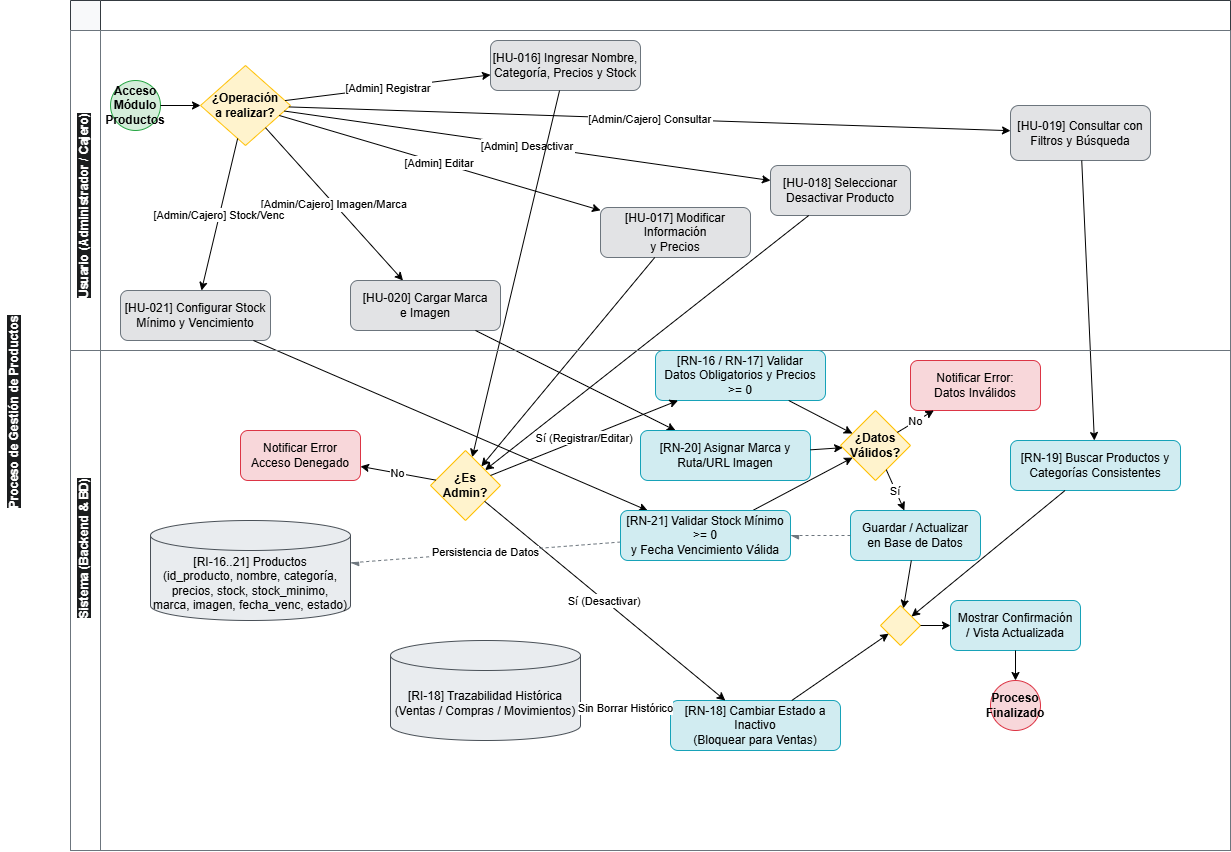

The diagram above was exported from draw.io. Its source (the exported page's mxGraphModel, read from the mxfile embedded in the PNG):
<mxGraphModel dx="1229" dy="756" grid="1" gridSize="10" guides="1" tooltips="1" connect="1" arrows="1" fold="1" page="1" pageScale="1" pageWidth="1169" pageHeight="827" background="#ffffff" math="0" shadow="0">
  <root>
    <mxCell id="0" />
    <mxCell id="1" parent="0" />
    <mxCell id="pool_5" parent="1" style="swimlane;html=1;childLayout=stackLayout;horizontal=true;startSize=30;horizontalStack=false;resizeParent=1;resizeParentMax=0;resizeLast=0;collapsible=0;marginBottom=0;whiteSpace=wrap;fontStyle=1;fillColor=#f8f9fa;strokeColor=#343a40;" value="" vertex="1">
      <mxGeometry height="850" width="1160" x="80" as="geometry" />
    </mxCell>
    <mxCell id="lane_actores_prod" parent="pool_5" style="swimlane;html=1;horizontal=false;startSize=30;fillColor=#ffffff;strokeColor=#6c757d;" value="" vertex="1">
      <mxGeometry height="320" width="1160" y="30" as="geometry" />
    </mxCell>
    <mxCell id="start_prod" parent="lane_actores_prod" style="ellipse;whiteSpace=wrap;html=1;fillColor=#d4edda;strokeColor=#28a745;fontStyle=1;" value="Acceso Módulo&#10;Productos" vertex="1">
      <mxGeometry height="50" width="50" x="40" y="50" as="geometry" />
    </mxCell>
    <mxCell id="gw_opciones_prod" parent="lane_actores_prod" style="rhombus;whiteSpace=wrap;html=1;fillColor=#fff3cd;strokeColor=#ffc107;fontStyle=1;" value="¿Operación&#10;a realizar?" vertex="1">
      <mxGeometry height="80" width="90" x="130" y="35" as="geometry" />
    </mxCell>
    <mxCell id="task_ingresar_prod" parent="lane_actores_prod" style="rounded=1;whiteSpace=wrap;html=1;fillColor=#e2e3e5;strokeColor=#6c757d;" value="[HU-016] Ingresar Nombre,&#10;Categoría, Precios y Stock" vertex="1">
      <mxGeometry height="50" width="150" x="420" y="10" as="geometry" />
    </mxCell>
    <mxCell id="task_consultar_prod" parent="lane_actores_prod" style="rounded=1;whiteSpace=wrap;html=1;fillColor=#e2e3e5;strokeColor=#6c757d;" value="[HU-019] Consultar con&#10;Filtros y Búsqueda" vertex="1">
      <mxGeometry height="55" width="140" x="940" y="75" as="geometry" />
    </mxCell>
    <mxCell id="task_modificar_prod" parent="lane_actores_prod" style="rounded=1;whiteSpace=wrap;html=1;fillColor=#e2e3e5;strokeColor=#6c757d;" value="[HU-017] Modificar Información&#10;y Precios" vertex="1">
      <mxGeometry height="50" width="150" x="530" y="177" as="geometry" />
    </mxCell>
    <mxCell id="task_gestionar_img_marca" parent="lane_actores_prod" style="rounded=1;whiteSpace=wrap;html=1;fillColor=#e2e3e5;strokeColor=#6c757d;" value="[HU-020] Cargar Marca&#10;e Imagen" vertex="1">
      <mxGeometry height="50" width="150" x="280" y="250" as="geometry" />
    </mxCell>
    <mxCell id="task_config_stock_venc" parent="lane_actores_prod" style="rounded=1;whiteSpace=wrap;html=1;fillColor=#e2e3e5;strokeColor=#6c757d;" value="[HU-021] Configurar Stock&#10;Mínimo y Vencimiento" vertex="1">
      <mxGeometry height="50" width="150" x="50" y="260" as="geometry" />
    </mxCell>
    <mxCell id="task_desactivar_prod" parent="lane_actores_prod" style="rounded=1;whiteSpace=wrap;html=1;fillColor=#e2e3e5;strokeColor=#6c757d;" value="[HU-018] Seleccionar&#10;Desactivar Producto" vertex="1">
      <mxGeometry height="50" width="140" x="700" y="135" as="geometry" />
    </mxCell>
    <mxCell id="flow_pr1" edge="1" parent="lane_actores_prod" source="start_prod" target="gw_opciones_prod">
      <mxGeometry relative="1" as="geometry" />
    </mxCell>
    <mxCell id="flow_prop1" edge="1" parent="lane_actores_prod" source="gw_opciones_prod" target="task_ingresar_prod" value="[Admin] Registrar">
      <mxGeometry relative="1" as="geometry" />
    </mxCell>
    <mxCell id="flow_prop2" edge="1" parent="lane_actores_prod" source="gw_opciones_prod" target="task_consultar_prod" value="[Admin/Cajero] Consultar">
      <mxGeometry relative="1" as="geometry" />
    </mxCell>
    <mxCell id="flow_prop3" edge="1" parent="lane_actores_prod" source="gw_opciones_prod" target="task_modificar_prod" value="[Admin] Editar">
      <mxGeometry relative="1" as="geometry" />
    </mxCell>
    <mxCell id="flow_prop4" edge="1" parent="lane_actores_prod" source="gw_opciones_prod" target="task_gestionar_img_marca" value="[Admin/Cajero] Imagen/Marca">
      <mxGeometry relative="1" as="geometry" />
    </mxCell>
    <mxCell id="flow_prop5" edge="1" parent="lane_actores_prod" source="gw_opciones_prod" target="task_config_stock_venc" value="[Admin/Cajero] Stock/Venc">
      <mxGeometry relative="1" as="geometry" />
    </mxCell>
    <mxCell id="flow_prop6" edge="1" parent="lane_actores_prod" source="gw_opciones_prod" target="task_desactivar_prod" value="[Admin] Desactivar">
      <mxGeometry relative="1" as="geometry" />
    </mxCell>
    <mxCell id="ZMAg52U7Ok71P2nm1qCM-2" parent="lane_actores_prod" style="text;whiteSpace=wrap;html=1;rotation=270;" value="&lt;span style=&quot;color: rgb(255, 255, 255); font-family: Helvetica; font-size: 12px; font-style: normal; font-variant-ligatures: normal; font-variant-caps: normal; font-weight: 700; letter-spacing: normal; orphans: 2; text-align: center; text-indent: 0px; text-transform: none; widows: 2; word-spacing: 0px; -webkit-text-stroke-width: 0px; white-space: nowrap; background-color: rgb(27, 29, 30); text-decoration-thickness: initial; text-decoration-style: initial; text-decoration-color: initial; display: inline !important; float: none;&quot;&gt;Usuario (Administrador / Cajero)&lt;/span&gt;" vertex="1">
      <mxGeometry height="40" width="220" x="-90" y="140" as="geometry" />
    </mxCell>
    <mxCell id="flow_sys_reg_pr" edge="1" parent="pool_5" source="task_ingresar_prod" target="gw_validar_admin_prod">
      <mxGeometry relative="1" as="geometry" />
    </mxCell>
    <mxCell id="flow_sys_edit_pr" edge="1" parent="pool_5" source="task_modificar_prod" target="gw_validar_admin_prod">
      <mxGeometry relative="1" as="geometry" />
    </mxCell>
    <mxCell id="flow_sys_des_pr" edge="1" parent="pool_5" source="task_desactivar_prod" target="gw_validar_admin_prod">
      <mxGeometry relative="1" as="geometry" />
    </mxCell>
    <mxCell id="flow_sys_cons_pr" edge="1" parent="pool_5" source="task_consultar_prod" target="task_ejecutar_consulta">
      <mxGeometry relative="1" as="geometry" />
    </mxCell>
    <mxCell id="flow_sys_img_pr" edge="1" parent="pool_5" source="task_gestionar_img_marca" target="task_validar_img_marca">
      <mxGeometry relative="1" as="geometry" />
    </mxCell>
    <mxCell id="flow_sys_stk_pr" edge="1" parent="pool_5" source="task_config_stock_venc" target="task_validar_stock_venc">
      <mxGeometry relative="1" as="geometry" />
    </mxCell>
    <mxCell id="lane_sys_prod" parent="pool_5" style="swimlane;html=1;horizontal=false;startSize=30;fillColor=#ffffff;strokeColor=#6c757d;" value="" vertex="1">
      <mxGeometry height="500" width="1160" y="350" as="geometry" />
    </mxCell>
    <mxCell id="gw_validar_admin_prod" parent="lane_sys_prod" style="rhombus;whiteSpace=wrap;html=1;fillColor=#fff3cd;strokeColor=#ffc107;fontStyle=1;" value="¿Es Admin?" vertex="1">
      <mxGeometry height="70" width="70" x="360" y="100" as="geometry" />
    </mxCell>
    <mxCell id="task_error_permiso_prod" parent="lane_sys_prod" style="rounded=1;whiteSpace=wrap;html=1;fillColor=#f8d7da;strokeColor=#dc3545;" value="Notificar Error&#10;Acceso Denegado" vertex="1">
      <mxGeometry height="50" width="120" x="170" y="80" as="geometry" />
    </mxCell>
    <mxCell id="task_validar_reg_prod" parent="lane_sys_prod" style="rounded=1;whiteSpace=wrap;html=1;fillColor=#d1ecf1;strokeColor=#17a2b8;" value="[RN-16 / RN-17] Validar&#10;Datos Obligatorios y Precios &gt;= 0" vertex="1">
      <mxGeometry height="50" width="170" x="585" as="geometry" />
    </mxCell>
    <mxCell id="task_ejecutar_consulta" parent="lane_sys_prod" style="rounded=1;whiteSpace=wrap;html=1;fillColor=#d1ecf1;strokeColor=#17a2b8;" value="[RN-19] Buscar Productos y&#10;Categorías Consistentes" vertex="1">
      <mxGeometry height="50" width="170" x="940" y="90" as="geometry" />
    </mxCell>
    <mxCell id="task_validar_img_marca" parent="lane_sys_prod" style="rounded=1;whiteSpace=wrap;html=1;fillColor=#d1ecf1;strokeColor=#17a2b8;" value="[RN-20] Asignar Marca y&#10;Ruta/URL Imagen" vertex="1">
      <mxGeometry height="50" width="170" x="570" y="80" as="geometry" />
    </mxCell>
    <mxCell id="task_inactivar_prod" parent="lane_sys_prod" style="rounded=1;whiteSpace=wrap;html=1;fillColor=#d1ecf1;strokeColor=#17a2b8;" value="[RN-18] Cambiar Estado a Inactivo&#10;(Bloquear para Ventas)" vertex="1">
      <mxGeometry height="50" width="170" x="600" y="350" as="geometry" />
    </mxCell>
    <mxCell id="gw_validar_datos" parent="lane_sys_prod" style="rhombus;whiteSpace=wrap;html=1;fillColor=#fff3cd;strokeColor=#ffc107;fontStyle=1;" value="¿Datos&#10;Válidos?" vertex="1">
      <mxGeometry height="70" width="70" x="770" y="60" as="geometry" />
    </mxCell>
    <mxCell id="task_error_datos" parent="lane_sys_prod" style="rounded=1;whiteSpace=wrap;html=1;fillColor=#f8d7da;strokeColor=#dc3545;" value="Notificar Error:&#10;Datos Inválidos" vertex="1">
      <mxGeometry height="50" width="130" x="840" y="10" as="geometry" />
    </mxCell>
    <mxCell id="task_guardar_prod" parent="lane_sys_prod" style="rounded=1;whiteSpace=wrap;html=1;fillColor=#d1ecf1;strokeColor=#17a2b8;" value="Guardar / Actualizar&#10;en Base de Datos" vertex="1">
      <mxGeometry height="50" width="130" x="780" y="160" as="geometry" />
    </mxCell>
    <mxCell id="gw_merge_prod" parent="lane_sys_prod" style="rhombus;whiteSpace=wrap;html=1;fillColor=#fff3cd;strokeColor=#ffc107;" value="" vertex="1">
      <mxGeometry height="40" width="40" x="810" y="255" as="geometry" />
    </mxCell>
    <mxCell id="task_notificar_prod" parent="lane_sys_prod" style="rounded=1;whiteSpace=wrap;html=1;fillColor=#d1ecf1;strokeColor=#17a2b8;" value="Mostrar Confirmación&#10;/ Vista Actualizada" vertex="1">
      <mxGeometry height="50" width="130" x="880" y="250" as="geometry" />
    </mxCell>
    <mxCell id="end_prod" parent="lane_sys_prod" style="ellipse;whiteSpace=wrap;html=1;fillColor=#f8d7da;strokeColor=#dc3545;fontStyle=1;" value="Proceso&#10;Finalizado" vertex="1">
      <mxGeometry height="50" width="50" x="920" y="330" as="geometry" />
    </mxCell>
    <mxCell id="db_productos" parent="lane_sys_prod" style="shape=cylinder3;whiteSpace=wrap;html=1;boundedLbl=1;backgroundOutline=1;size=15;fillColor=#e9ecef;strokeColor=#495057;" value="[RI-16..21] Productos&#10;(id_producto, nombre, categoría,&#10;precios, stock, stock_minimo,&#10;marca, imagen, fecha_venc, estado)" vertex="1">
      <mxGeometry height="100" width="200" x="80" y="170" as="geometry" />
    </mxCell>
    <mxCell id="db_historial_mov" parent="lane_sys_prod" style="shape=cylinder3;whiteSpace=wrap;html=1;boundedLbl=1;backgroundOutline=1;size=15;fillColor=#e9ecef;strokeColor=#495057;" value="[RI-18] Trazabilidad Histórica&#10;(Ventas / Compras / Movimientos)" vertex="1">
      <mxGeometry height="100" width="190" x="320" y="290" as="geometry" />
    </mxCell>
    <mxCell id="flow_admin_no_pr" edge="1" parent="lane_sys_prod" source="gw_validar_admin_prod" target="task_error_permiso_prod" value="No">
      <mxGeometry relative="1" as="geometry" />
    </mxCell>
    <mxCell id="flow_admin_si_reg" edge="1" parent="lane_sys_prod" source="gw_validar_admin_prod" target="task_validar_reg_prod" value="Sí (Registrar/Editar)">
      <mxGeometry relative="1" as="geometry" />
    </mxCell>
    <mxCell id="flow_admin_si_des" edge="1" parent="lane_sys_prod" source="gw_validar_admin_prod" target="task_inactivar_prod" value="Sí (Desactivar)">
      <mxGeometry relative="1" as="geometry" />
    </mxCell>
    <mxCell id="flow_chk_1" edge="1" parent="lane_sys_prod" source="task_validar_reg_prod" target="gw_validar_datos">
      <mxGeometry relative="1" as="geometry" />
    </mxCell>
    <mxCell id="flow_chk_2" edge="1" parent="lane_sys_prod" source="task_validar_img_marca" target="gw_validar_datos">
      <mxGeometry relative="1" as="geometry" />
    </mxCell>
    <mxCell id="flow_chk_3" edge="1" parent="lane_sys_prod" source="task_validar_stock_venc" target="gw_validar_datos">
      <mxGeometry relative="1" as="geometry" />
    </mxCell>
    <mxCell id="flow_data_no" edge="1" parent="lane_sys_prod" source="gw_validar_datos" target="task_error_datos" value="No">
      <mxGeometry relative="1" as="geometry" />
    </mxCell>
    <mxCell id="flow_data_si" edge="1" parent="lane_sys_prod" source="gw_validar_datos" target="task_guardar_prod" value="Sí">
      <mxGeometry relative="1" as="geometry" />
    </mxCell>
    <mxCell id="flow_m_cons_pr" edge="1" parent="lane_sys_prod" source="task_ejecutar_consulta" target="gw_merge_prod">
      <mxGeometry relative="1" as="geometry" />
    </mxCell>
    <mxCell id="flow_m_save_pr" edge="1" parent="lane_sys_prod" source="task_guardar_prod" target="gw_merge_prod">
      <mxGeometry relative="1" as="geometry" />
    </mxCell>
    <mxCell id="flow_m_des_pr" edge="1" parent="lane_sys_prod" source="task_inactivar_prod" target="gw_merge_prod">
      <mxGeometry relative="1" as="geometry" />
    </mxCell>
    <mxCell id="flow_to_notif_pr" edge="1" parent="lane_sys_prod" source="gw_merge_prod" target="task_notificar_prod">
      <mxGeometry relative="1" as="geometry" />
    </mxCell>
    <mxCell id="flow_to_end_pr" edge="1" parent="lane_sys_prod" source="task_notificar_prod" target="end_prod">
      <mxGeometry relative="1" as="geometry" />
    </mxCell>
    <mxCell id="flow_db_prod_write" edge="1" parent="lane_sys_prod" source="task_validar_stock_venc" style="endArrow=async;html=1;dashed=1;endSize=6;strokeColor=#6c757d;" target="db_productos" value="Persistencia de Datos">
      <mxGeometry relative="1" as="geometry" />
    </mxCell>
    <mxCell id="flow_db_hist_inact" edge="1" parent="lane_sys_prod" source="task_inactivar_prod" style="endArrow=async;html=1;dashed=1;endSize=6;strokeColor=#6c757d;" target="db_historial_mov" value="Sin Borrar Histórico">
      <mxGeometry relative="1" as="geometry" />
    </mxCell>
    <mxCell id="ZMAg52U7Ok71P2nm1qCM-4" parent="lane_sys_prod" style="text;whiteSpace=wrap;html=1;rotation=270;" value="&lt;span style=&quot;color: rgb(255, 255, 255); font-family: Helvetica; font-size: 12px; font-style: normal; font-variant-ligatures: normal; font-variant-caps: normal; font-weight: 700; letter-spacing: normal; orphans: 2; text-align: center; text-indent: 0px; text-transform: none; widows: 2; word-spacing: 0px; -webkit-text-stroke-width: 0px; white-space: nowrap; background-color: rgb(27, 29, 30); text-decoration-thickness: initial; text-decoration-style: initial; text-decoration-color: initial; display: inline !important; float: none;&quot;&gt;Sistema (Backend &amp;amp; BD)&lt;/span&gt;" vertex="1">
      <mxGeometry height="40" width="170" x="-65" y="165" as="geometry" />
    </mxCell>
    <mxCell id="ZMAg52U7Ok71P2nm1qCM-8" edge="1" parent="lane_sys_prod" source="task_guardar_prod" style="endArrow=async;html=1;dashed=1;endSize=6;strokeColor=#6c757d;" target="task_validar_stock_venc" value="">
      <mxGeometry relative="1" as="geometry">
        <mxPoint x="860" y="538" as="sourcePoint" />
        <mxPoint x="320" y="565" as="targetPoint" />
      </mxGeometry>
    </mxCell>
    <mxCell id="task_validar_stock_venc" parent="lane_sys_prod" style="rounded=1;whiteSpace=wrap;html=1;fillColor=#d1ecf1;strokeColor=#17a2b8;" value="[RN-21] Validar Stock Mínimo &gt;= 0&#10;y Fecha Vencimiento Válida" vertex="1">
      <mxGeometry height="50" width="170" x="550" y="160" as="geometry" />
    </mxCell>
    <mxCell id="ZMAg52U7Ok71P2nm1qCM-3" parent="1" style="text;whiteSpace=wrap;html=1;rotation=270;" value="&lt;span style=&quot;color: rgb(255, 255, 255); font-family: Helvetica; font-size: 12px; font-style: normal; font-variant-ligatures: normal; font-variant-caps: normal; font-weight: 700; letter-spacing: normal; orphans: 2; text-align: center; text-indent: 0px; text-transform: none; widows: 2; word-spacing: 0px; -webkit-text-stroke-width: 0px; white-space: normal; background-color: rgb(27, 29, 30); text-decoration-thickness: initial; text-decoration-style: initial; text-decoration-color: initial; display: inline !important; float: none;&quot;&gt;Proceso de Gestión de Productos&lt;/span&gt;" vertex="1">
      <mxGeometry height="40" width="230" x="-85" y="375" as="geometry" />
    </mxCell>
  </root>
</mxGraphModel>